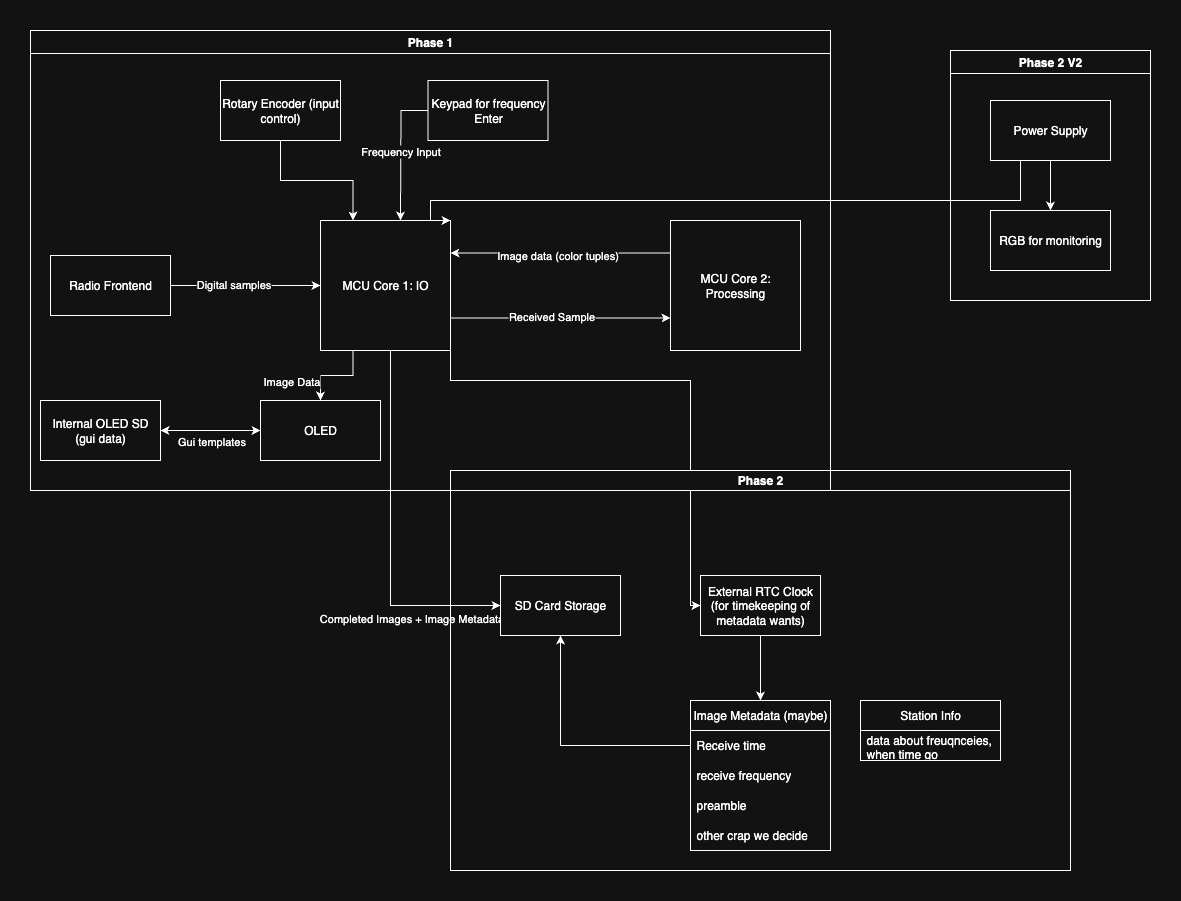

The diagram above was exported from draw.io. Its source (the exported page's mxGraphModel, read from the mxfile embedded in the PNG):
<mxGraphModel dx="1018" dy="567" grid="1" gridSize="10" guides="1" tooltips="1" connect="1" arrows="1" fold="1" page="1" pageScale="1" pageWidth="850" pageHeight="1100" math="0" shadow="0">
  <root>
    <mxCell id="0" />
    <mxCell id="1" parent="0" />
    <mxCell id="M3RSuZeMoMfe3AyAn6QN-3" style="edgeStyle=orthogonalEdgeStyle;rounded=0;orthogonalLoop=1;jettySize=auto;html=1;exitX=1;exitY=0.75;exitDx=0;exitDy=0;entryX=0;entryY=0.75;entryDx=0;entryDy=0;" parent="1" source="M3RSuZeMoMfe3AyAn6QN-1" target="M3RSuZeMoMfe3AyAn6QN-2" edge="1">
      <mxGeometry relative="1" as="geometry" />
    </mxCell>
    <mxCell id="M3RSuZeMoMfe3AyAn6QN-5" value="Received Sample" style="edgeLabel;html=1;align=center;verticalAlign=middle;resizable=0;points=[];" parent="M3RSuZeMoMfe3AyAn6QN-3" vertex="1" connectable="0">
      <mxGeometry x="-0.0933" y="3" relative="1" as="geometry">
        <mxPoint y="1" as="offset" />
      </mxGeometry>
    </mxCell>
    <mxCell id="BnqXj1OPQp43r6f6KA_u-1" style="edgeStyle=orthogonalEdgeStyle;rounded=0;orthogonalLoop=1;jettySize=auto;html=1;exitX=0.25;exitY=1;exitDx=0;exitDy=0;" parent="1" source="M3RSuZeMoMfe3AyAn6QN-1" target="M3RSuZeMoMfe3AyAn6QN-10" edge="1">
      <mxGeometry relative="1" as="geometry" />
    </mxCell>
    <mxCell id="BnqXj1OPQp43r6f6KA_u-2" value="Image Data" style="edgeLabel;html=1;align=center;verticalAlign=middle;resizable=0;points=[];" parent="BnqXj1OPQp43r6f6KA_u-1" connectable="0" vertex="1">
      <mxGeometry x="0.6571" y="-2" relative="1" as="geometry">
        <mxPoint x="-28" y="-5" as="offset" />
      </mxGeometry>
    </mxCell>
    <mxCell id="BnqXj1OPQp43r6f6KA_u-8" style="edgeStyle=orthogonalEdgeStyle;rounded=0;orthogonalLoop=1;jettySize=auto;html=1;exitX=0.75;exitY=1;exitDx=0;exitDy=0;" parent="1" source="M3RSuZeMoMfe3AyAn6QN-1" target="BnqXj1OPQp43r6f6KA_u-7" edge="1">
      <mxGeometry relative="1" as="geometry">
        <Array as="points">
          <mxPoint x="370" y="380" />
          <mxPoint x="370" y="635" />
        </Array>
      </mxGeometry>
    </mxCell>
    <mxCell id="BnqXj1OPQp43r6f6KA_u-9" value="Completed Images + Image Metadata" style="edgeLabel;html=1;align=center;verticalAlign=middle;resizable=0;points=[];" parent="BnqXj1OPQp43r6f6KA_u-8" connectable="0" vertex="1">
      <mxGeometry x="0.5532" y="2" relative="1" as="geometry">
        <mxPoint x="-2" y="14" as="offset" />
      </mxGeometry>
    </mxCell>
    <mxCell id="BnqXj1OPQp43r6f6KA_u-19" style="edgeStyle=orthogonalEdgeStyle;rounded=0;orthogonalLoop=1;jettySize=auto;html=1;exitX=1;exitY=1;exitDx=0;exitDy=0;" parent="1" source="M3RSuZeMoMfe3AyAn6QN-1" target="BnqXj1OPQp43r6f6KA_u-16" edge="1">
      <mxGeometry relative="1" as="geometry">
        <Array as="points">
          <mxPoint x="430" y="410" />
          <mxPoint x="670" y="410" />
        </Array>
      </mxGeometry>
    </mxCell>
    <mxCell id="M3RSuZeMoMfe3AyAn6QN-1" value="MCU Core 1: IO" style="rounded=0;whiteSpace=wrap;html=1;" parent="1" vertex="1">
      <mxGeometry x="300" y="250" width="130" height="130" as="geometry" />
    </mxCell>
    <mxCell id="M3RSuZeMoMfe3AyAn6QN-4" style="edgeStyle=orthogonalEdgeStyle;rounded=0;orthogonalLoop=1;jettySize=auto;html=1;exitX=0;exitY=0.25;exitDx=0;exitDy=0;entryX=1;entryY=0.25;entryDx=0;entryDy=0;" parent="1" source="M3RSuZeMoMfe3AyAn6QN-2" target="M3RSuZeMoMfe3AyAn6QN-1" edge="1">
      <mxGeometry relative="1" as="geometry" />
    </mxCell>
    <mxCell id="M3RSuZeMoMfe3AyAn6QN-6" value="Image data (color tuples)" style="edgeLabel;html=1;align=center;verticalAlign=middle;resizable=0;points=[];" parent="M3RSuZeMoMfe3AyAn6QN-4" vertex="1" connectable="0">
      <mxGeometry x="0.0364" y="2" relative="1" as="geometry">
        <mxPoint as="offset" />
      </mxGeometry>
    </mxCell>
    <mxCell id="M3RSuZeMoMfe3AyAn6QN-2" value="MCU Core 2: Processing" style="rounded=0;whiteSpace=wrap;html=1;" parent="1" vertex="1">
      <mxGeometry x="650" y="250" width="130" height="130" as="geometry" />
    </mxCell>
    <mxCell id="M3RSuZeMoMfe3AyAn6QN-8" style="edgeStyle=orthogonalEdgeStyle;rounded=0;orthogonalLoop=1;jettySize=auto;html=1;" parent="1" source="M3RSuZeMoMfe3AyAn6QN-7" target="M3RSuZeMoMfe3AyAn6QN-1" edge="1">
      <mxGeometry relative="1" as="geometry" />
    </mxCell>
    <mxCell id="M3RSuZeMoMfe3AyAn6QN-9" value="Digital samples" style="edgeLabel;html=1;align=center;verticalAlign=middle;resizable=0;points=[];" parent="M3RSuZeMoMfe3AyAn6QN-8" vertex="1" connectable="0">
      <mxGeometry x="-0.1733" y="2" relative="1" as="geometry">
        <mxPoint as="offset" />
      </mxGeometry>
    </mxCell>
    <mxCell id="M3RSuZeMoMfe3AyAn6QN-7" value="Radio Frontend" style="rounded=0;whiteSpace=wrap;html=1;" parent="1" vertex="1">
      <mxGeometry x="30" y="285" width="120" height="60" as="geometry" />
    </mxCell>
    <mxCell id="BnqXj1OPQp43r6f6KA_u-7" value="SD Card Storage" style="whiteSpace=wrap;html=1;rounded=0;" parent="1" vertex="1">
      <mxGeometry x="480" y="605" width="120" height="60" as="geometry" />
    </mxCell>
    <mxCell id="BnqXj1OPQp43r6f6KA_u-10" value="Image Metadata (maybe)" style="swimlane;fontStyle=0;childLayout=stackLayout;horizontal=1;startSize=30;horizontalStack=0;resizeParent=1;resizeParentMax=0;resizeLast=0;collapsible=1;marginBottom=0;whiteSpace=wrap;html=1;" parent="1" vertex="1">
      <mxGeometry x="670" y="730" width="140" height="150" as="geometry" />
    </mxCell>
    <mxCell id="BnqXj1OPQp43r6f6KA_u-11" value="Receive time" style="text;strokeColor=none;fillColor=none;align=left;verticalAlign=middle;spacingLeft=4;spacingRight=4;overflow=hidden;points=[[0,0.5],[1,0.5]];portConstraint=eastwest;rotatable=0;whiteSpace=wrap;html=1;" parent="BnqXj1OPQp43r6f6KA_u-10" vertex="1">
      <mxGeometry y="30" width="140" height="30" as="geometry" />
    </mxCell>
    <mxCell id="BnqXj1OPQp43r6f6KA_u-12" value="receive frequency" style="text;strokeColor=none;fillColor=none;align=left;verticalAlign=middle;spacingLeft=4;spacingRight=4;overflow=hidden;points=[[0,0.5],[1,0.5]];portConstraint=eastwest;rotatable=0;whiteSpace=wrap;html=1;" parent="BnqXj1OPQp43r6f6KA_u-10" vertex="1">
      <mxGeometry y="60" width="140" height="30" as="geometry" />
    </mxCell>
    <mxCell id="BnqXj1OPQp43r6f6KA_u-13" value="preamble" style="text;strokeColor=none;fillColor=none;align=left;verticalAlign=middle;spacingLeft=4;spacingRight=4;overflow=hidden;points=[[0,0.5],[1,0.5]];portConstraint=eastwest;rotatable=0;whiteSpace=wrap;html=1;" parent="BnqXj1OPQp43r6f6KA_u-10" vertex="1">
      <mxGeometry y="90" width="140" height="30" as="geometry" />
    </mxCell>
    <mxCell id="BnqXj1OPQp43r6f6KA_u-14" value="other crap we decide" style="text;strokeColor=none;fillColor=none;align=left;verticalAlign=middle;spacingLeft=4;spacingRight=4;overflow=hidden;points=[[0,0.5],[1,0.5]];portConstraint=eastwest;rotatable=0;whiteSpace=wrap;html=1;" parent="BnqXj1OPQp43r6f6KA_u-10" vertex="1">
      <mxGeometry y="120" width="140" height="30" as="geometry" />
    </mxCell>
    <mxCell id="BnqXj1OPQp43r6f6KA_u-15" style="edgeStyle=orthogonalEdgeStyle;rounded=0;orthogonalLoop=1;jettySize=auto;html=1;exitX=0;exitY=0.5;exitDx=0;exitDy=0;" parent="1" source="BnqXj1OPQp43r6f6KA_u-11" target="BnqXj1OPQp43r6f6KA_u-7" edge="1">
      <mxGeometry relative="1" as="geometry" />
    </mxCell>
    <mxCell id="BnqXj1OPQp43r6f6KA_u-18" style="edgeStyle=orthogonalEdgeStyle;rounded=0;orthogonalLoop=1;jettySize=auto;html=1;" parent="1" source="BnqXj1OPQp43r6f6KA_u-16" target="BnqXj1OPQp43r6f6KA_u-10" edge="1">
      <mxGeometry relative="1" as="geometry" />
    </mxCell>
    <mxCell id="BnqXj1OPQp43r6f6KA_u-16" value="External RTC Clock (for timekeeping of metadata wants)" style="rounded=0;whiteSpace=wrap;html=1;" parent="1" vertex="1">
      <mxGeometry x="680" y="605" width="120" height="60" as="geometry" />
    </mxCell>
    <mxCell id="BnqXj1OPQp43r6f6KA_u-20" value="Station Info" style="swimlane;fontStyle=0;childLayout=stackLayout;horizontal=1;startSize=30;horizontalStack=0;resizeParent=1;resizeParentMax=0;resizeLast=0;collapsible=1;marginBottom=0;whiteSpace=wrap;html=1;" parent="1" vertex="1">
      <mxGeometry x="840" y="730" width="140" height="60" as="geometry" />
    </mxCell>
    <mxCell id="BnqXj1OPQp43r6f6KA_u-21" value="data about freuqnceies, when time go" style="text;strokeColor=none;fillColor=none;align=left;verticalAlign=middle;spacingLeft=4;spacingRight=4;overflow=hidden;points=[[0,0.5],[1,0.5]];portConstraint=eastwest;rotatable=0;whiteSpace=wrap;html=1;" parent="BnqXj1OPQp43r6f6KA_u-20" vertex="1">
      <mxGeometry y="30" width="140" height="30" as="geometry" />
    </mxCell>
    <mxCell id="BnqXj1OPQp43r6f6KA_u-26" value="Phase 2" style="swimlane;whiteSpace=wrap;html=1;startSize=20;" parent="1" vertex="1">
      <mxGeometry x="430" y="500" width="620" height="400" as="geometry" />
    </mxCell>
    <mxCell id="BnqXj1OPQp43r6f6KA_u-29" value="Phase 1" style="swimlane;whiteSpace=wrap;html=1;" parent="1" vertex="1">
      <mxGeometry x="10" y="60" width="800" height="460" as="geometry" />
    </mxCell>
    <mxCell id="M3RSuZeMoMfe3AyAn6QN-10" value="OLED" style="whiteSpace=wrap;html=1;rounded=0;" parent="BnqXj1OPQp43r6f6KA_u-29" vertex="1">
      <mxGeometry x="230" y="370" width="120" height="60" as="geometry" />
    </mxCell>
    <mxCell id="BnqXj1OPQp43r6f6KA_u-3" value="Internal OLED SD (gui data)" style="rounded=0;whiteSpace=wrap;html=1;" parent="BnqXj1OPQp43r6f6KA_u-29" vertex="1">
      <mxGeometry x="10" y="370" width="120" height="60" as="geometry" />
    </mxCell>
    <mxCell id="BnqXj1OPQp43r6f6KA_u-5" value="" style="endArrow=classic;startArrow=classic;html=1;rounded=0;" parent="BnqXj1OPQp43r6f6KA_u-29" source="BnqXj1OPQp43r6f6KA_u-3" target="M3RSuZeMoMfe3AyAn6QN-10" edge="1">
      <mxGeometry width="50" height="50" relative="1" as="geometry">
        <mxPoint x="390" y="360" as="sourcePoint" />
        <mxPoint x="440" y="310" as="targetPoint" />
      </mxGeometry>
    </mxCell>
    <mxCell id="BnqXj1OPQp43r6f6KA_u-6" value="Gui templates" style="edgeLabel;html=1;align=center;verticalAlign=middle;resizable=0;points=[];" parent="BnqXj1OPQp43r6f6KA_u-5" connectable="0" vertex="1">
      <mxGeometry x="0.1333" y="2" relative="1" as="geometry">
        <mxPoint x="-7" y="12" as="offset" />
      </mxGeometry>
    </mxCell>
    <mxCell id="BnqXj1OPQp43r6f6KA_u-27" style="edgeStyle=orthogonalEdgeStyle;rounded=0;orthogonalLoop=1;jettySize=auto;html=1;entryX=0.75;entryY=0;entryDx=0;entryDy=0;" parent="BnqXj1OPQp43r6f6KA_u-29" source="BnqXj1OPQp43r6f6KA_u-24" edge="1">
      <mxGeometry relative="1" as="geometry">
        <mxPoint x="370" y="190" as="targetPoint" />
      </mxGeometry>
    </mxCell>
    <mxCell id="BnqXj1OPQp43r6f6KA_u-28" value="Frequency Input" style="edgeLabel;html=1;align=center;verticalAlign=middle;resizable=0;points=[];" parent="BnqXj1OPQp43r6f6KA_u-27" connectable="0" vertex="1">
      <mxGeometry x="-0.009" y="-1" relative="1" as="geometry">
        <mxPoint as="offset" />
      </mxGeometry>
    </mxCell>
    <mxCell id="BnqXj1OPQp43r6f6KA_u-24" value="Keypad for frequency Enter" style="whiteSpace=wrap;html=1;rounded=0;" parent="BnqXj1OPQp43r6f6KA_u-29" vertex="1">
      <mxGeometry x="397.5" y="50" width="120" height="60" as="geometry" />
    </mxCell>
    <mxCell id="M3RSuZeMoMfe3AyAn6QN-13" value="Rotary Encoder (input control)" style="whiteSpace=wrap;html=1;rounded=0;" parent="BnqXj1OPQp43r6f6KA_u-29" vertex="1">
      <mxGeometry x="190" y="50" width="120" height="60" as="geometry" />
    </mxCell>
    <mxCell id="BnqXj1OPQp43r6f6KA_u-35" style="edgeStyle=orthogonalEdgeStyle;rounded=0;orthogonalLoop=1;jettySize=auto;html=1;exitX=0;exitY=0.5;exitDx=0;exitDy=0;entryX=1;entryY=0;entryDx=0;entryDy=0;" parent="1" source="BnqXj1OPQp43r6f6KA_u-30" target="M3RSuZeMoMfe3AyAn6QN-1" edge="1">
      <mxGeometry relative="1" as="geometry">
        <Array as="points">
          <mxPoint x="1000" y="160" />
          <mxPoint x="1000" y="230" />
          <mxPoint x="410" y="230" />
          <mxPoint x="410" y="250" />
        </Array>
      </mxGeometry>
    </mxCell>
    <mxCell id="BnqXj1OPQp43r6f6KA_u-30" value="Power Supply" style="rounded=0;whiteSpace=wrap;html=1;" parent="1" vertex="1">
      <mxGeometry x="970" y="130" width="120" height="60" as="geometry" />
    </mxCell>
    <mxCell id="BnqXj1OPQp43r6f6KA_u-33" value="" style="edgeStyle=orthogonalEdgeStyle;rounded=0;orthogonalLoop=1;jettySize=auto;html=1;" parent="1" source="BnqXj1OPQp43r6f6KA_u-30" target="BnqXj1OPQp43r6f6KA_u-32" edge="1">
      <mxGeometry relative="1" as="geometry" />
    </mxCell>
    <mxCell id="BnqXj1OPQp43r6f6KA_u-32" value="RGB for monitoring" style="whiteSpace=wrap;html=1;rounded=0;" parent="1" vertex="1">
      <mxGeometry x="970" y="240" width="120" height="60" as="geometry" />
    </mxCell>
    <mxCell id="BnqXj1OPQp43r6f6KA_u-34" value="Phase 2 V2" style="swimlane;whiteSpace=wrap;html=1;" parent="1" vertex="1">
      <mxGeometry x="930" y="80" width="200" height="250" as="geometry" />
    </mxCell>
    <mxCell id="BnqXj1OPQp43r6f6KA_u-36" style="edgeStyle=orthogonalEdgeStyle;rounded=0;orthogonalLoop=1;jettySize=auto;html=1;entryX=0.25;entryY=0;entryDx=0;entryDy=0;" parent="1" source="M3RSuZeMoMfe3AyAn6QN-13" target="M3RSuZeMoMfe3AyAn6QN-1" edge="1">
      <mxGeometry relative="1" as="geometry" />
    </mxCell>
  </root>
</mxGraphModel>